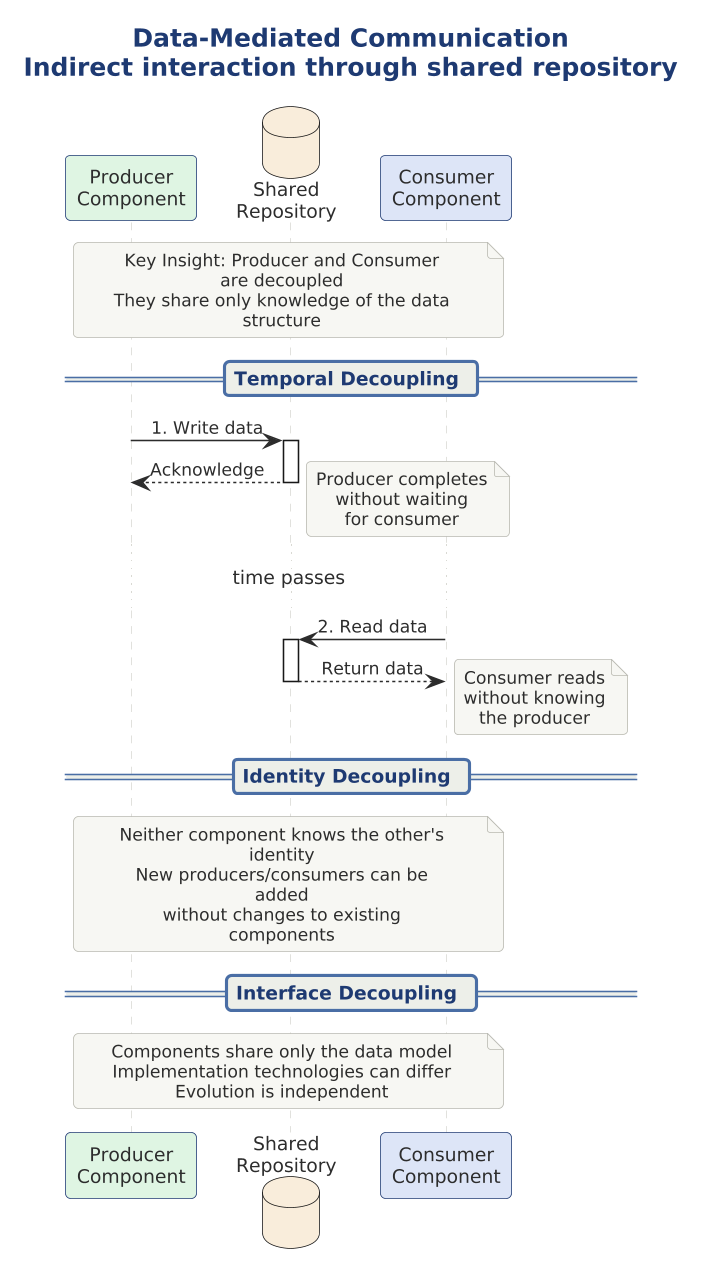

The diagram above was rendered by PlantUML. Its source (embedded in the PNG):
@startuml

scale 1.5625




title Data-Mediated Communication\nIndirect interaction through shared repository

!include ../../../../../../tooling/styles/plantuml/interaction/sequence-diagram-style.iuml

participant "Producer\nComponent" as producer $fill_ok
database "Shared\nRepository" as repo $fill_caution
participant "Consumer\nComponent" as consumer $fill_primary

note over producer, consumer
  Key Insight: Producer and Consumer are decoupled
  They share only knowledge of the data structure
end note

== Temporal Decoupling ==
producer -> repo : 1. Write data
activate repo
repo --> producer : Acknowledge
deactivate repo
note right: Producer completes\nwithout waiting\nfor consumer

...time passes...

consumer -> repo : 2. Read data
activate repo
repo --> consumer : Return data
deactivate repo
note right: Consumer reads\nwithout knowing\nthe producer

== Identity Decoupling ==
note over producer, consumer
  Neither component knows the other's identity
  New producers/consumers can be added
  without changes to existing components
end note

== Interface Decoupling ==
note over producer, consumer
  Components share only the data model
  Implementation technologies can differ
  Evolution is independent
end note

@enduml